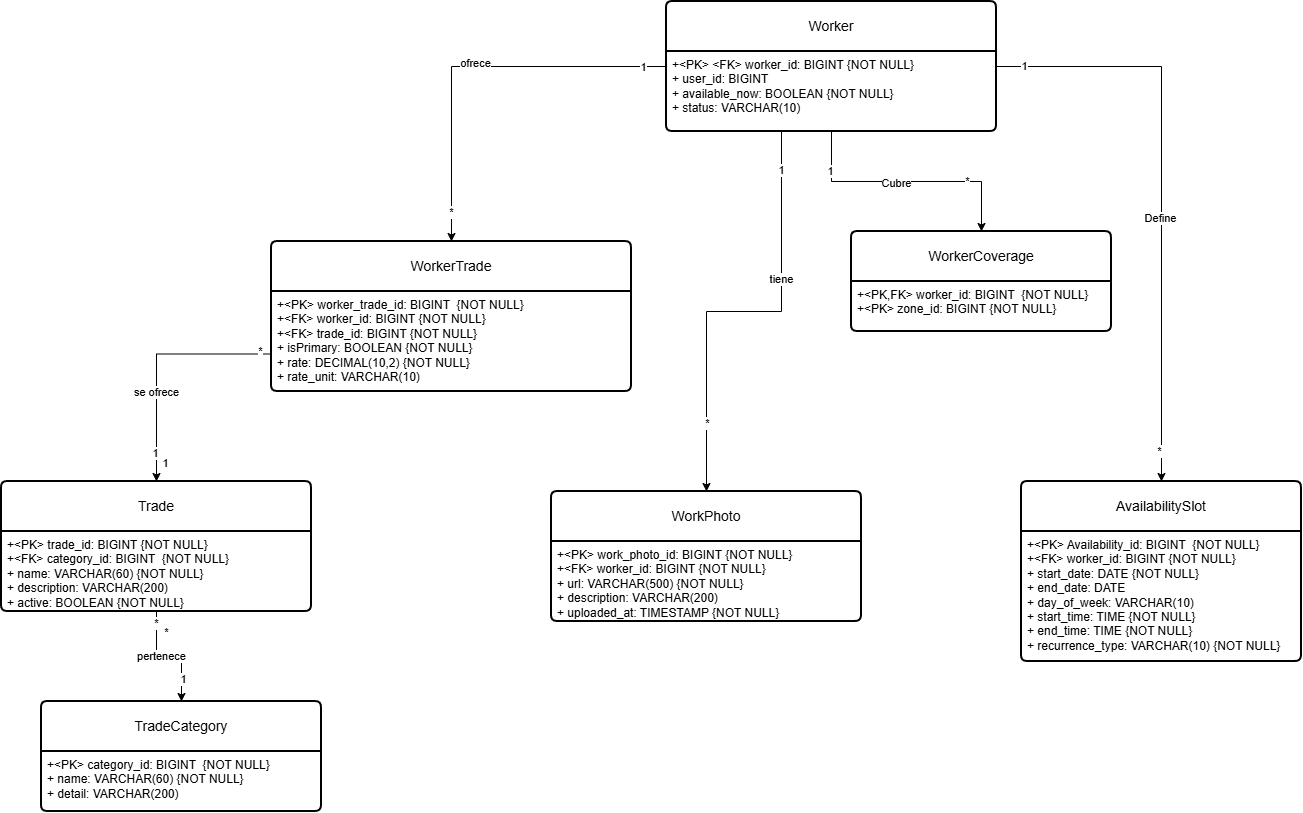

The diagram above was exported from draw.io. Its source (the exported page's mxGraphModel, read from the mxfile embedded in the PNG):
<mxGraphModel dx="2586" dy="2335" grid="1" gridSize="10" guides="1" tooltips="1" connect="1" arrows="1" fold="1" page="1" pageScale="1" pageWidth="827" pageHeight="1169" math="0" shadow="0">
  <root>
    <mxCell id="0" />
    <mxCell id="1" parent="0" />
    <mxCell id="OEcmg6E2tjq6M6-5MNhp-1" parent="1" style="swimlane;childLayout=stackLayout;horizontal=1;startSize=50;horizontalStack=0;rounded=1;fontSize=14;fontStyle=0;strokeWidth=2;resizeParent=0;resizeLast=1;shadow=0;dashed=0;align=center;arcSize=4;whiteSpace=wrap;html=1;" value="AvailabilitySlot" vertex="1">
      <mxGeometry height="180" width="280" x="800" y="320" as="geometry" />
    </mxCell>
    <mxCell id="OEcmg6E2tjq6M6-5MNhp-2" parent="OEcmg6E2tjq6M6-5MNhp-1" style="align=left;strokeColor=none;fillColor=none;spacingLeft=4;spacingRight=4;fontSize=12;verticalAlign=top;rotatable=0;part=1;html=1;whiteSpace=wrap;" value="+&amp;lt;PK&amp;gt; Availability_id:&amp;nbsp;BIGINT &amp;nbsp;{NOT NULL}&lt;br&gt;+&amp;lt;FK&amp;gt; worker_id:&amp;nbsp;BIGINT {NOT NULL}&lt;br&gt;+ start_date: DATE {NOT NULL}&lt;br&gt;+ end_date: DATE&lt;br&gt;+ day_of_week: VARCHAR(10)&lt;div&gt;+ start_time: TIME {NOT NULL}&lt;/div&gt;&lt;div&gt;+ end_time: TIME {NOT NULL}&lt;/div&gt;&lt;div&gt;+ recurrence_type: VARCHAR(10) {NOT NULL}&lt;/div&gt;" vertex="1">
      <mxGeometry height="130" width="280" y="50" as="geometry" />
    </mxCell>
    <mxCell id="OEcmg6E2tjq6M6-5MNhp-5" edge="1" parent="1" source="OEcmg6E2tjq6M6-5MNhp-17" style="edgeStyle=orthogonalEdgeStyle;rounded=0;orthogonalLoop=1;jettySize=auto;html=1;" target="OEcmg6E2tjq6M6-5MNhp-29">
      <mxGeometry relative="1" as="geometry" />
    </mxCell>
    <mxCell id="OEcmg6E2tjq6M6-5MNhp-6" connectable="0" parent="OEcmg6E2tjq6M6-5MNhp-5" style="edgeLabel;html=1;align=center;verticalAlign=middle;resizable=0;points=[];" value="ofrece" vertex="1">
      <mxGeometry relative="1" x="-0.0174" y="-3" as="geometry">
        <mxPoint as="offset" />
      </mxGeometry>
    </mxCell>
    <mxCell id="OEcmg6E2tjq6M6-5MNhp-7" connectable="0" parent="OEcmg6E2tjq6M6-5MNhp-5" style="edgeLabel;html=1;align=center;verticalAlign=middle;resizable=0;points=[];" value="1" vertex="1">
      <mxGeometry relative="1" x="-0.8757" as="geometry">
        <mxPoint as="offset" />
      </mxGeometry>
    </mxCell>
    <mxCell id="OEcmg6E2tjq6M6-5MNhp-8" connectable="0" parent="OEcmg6E2tjq6M6-5MNhp-5" style="edgeLabel;html=1;align=center;verticalAlign=middle;resizable=0;points=[];" value="*" vertex="1">
      <mxGeometry relative="1" x="0.8459" y="-1" as="geometry">
        <mxPoint as="offset" />
      </mxGeometry>
    </mxCell>
    <mxCell id="OEcmg6E2tjq6M6-5MNhp-9" edge="1" parent="1" source="OEcmg6E2tjq6M6-5MNhp-17" style="edgeStyle=orthogonalEdgeStyle;rounded=0;orthogonalLoop=1;jettySize=auto;html=1;entryX=0.5;entryY=0;entryDx=0;entryDy=0;" target="OEcmg6E2tjq6M6-5MNhp-1">
      <mxGeometry relative="1" as="geometry" />
    </mxCell>
    <mxCell id="OEcmg6E2tjq6M6-5MNhp-10" connectable="0" parent="OEcmg6E2tjq6M6-5MNhp-9" style="edgeLabel;html=1;align=center;verticalAlign=middle;resizable=0;points=[];" value="1" vertex="1">
      <mxGeometry relative="1" x="-0.9069" y="1" as="geometry">
        <mxPoint as="offset" />
      </mxGeometry>
    </mxCell>
    <mxCell id="OEcmg6E2tjq6M6-5MNhp-11" connectable="0" parent="OEcmg6E2tjq6M6-5MNhp-9" style="edgeLabel;html=1;align=center;verticalAlign=middle;resizable=0;points=[];" value="*" vertex="1">
      <mxGeometry relative="1" x="0.8934" y="-3" as="geometry">
        <mxPoint as="offset" />
      </mxGeometry>
    </mxCell>
    <mxCell id="OEcmg6E2tjq6M6-5MNhp-12" connectable="0" parent="OEcmg6E2tjq6M6-5MNhp-9" style="edgeLabel;html=1;align=center;verticalAlign=middle;resizable=0;points=[];" value="Define" vertex="1">
      <mxGeometry relative="1" x="0.0882" y="-2" as="geometry">
        <mxPoint as="offset" />
      </mxGeometry>
    </mxCell>
    <mxCell id="OEcmg6E2tjq6M6-5MNhp-13" edge="1" parent="1" source="OEcmg6E2tjq6M6-5MNhp-17" style="edgeStyle=orthogonalEdgeStyle;rounded=0;orthogonalLoop=1;jettySize=auto;html=1;entryX=0.5;entryY=0;entryDx=0;entryDy=0;" target="OEcmg6E2tjq6M6-5MNhp-31">
      <mxGeometry relative="1" as="geometry" />
    </mxCell>
    <mxCell id="OEcmg6E2tjq6M6-5MNhp-14" connectable="0" parent="OEcmg6E2tjq6M6-5MNhp-13" style="edgeLabel;html=1;align=center;verticalAlign=middle;resizable=0;points=[];" value="*" vertex="1">
      <mxGeometry relative="1" x="0.4762" y="1" as="geometry">
        <mxPoint as="offset" />
      </mxGeometry>
    </mxCell>
    <mxCell id="OEcmg6E2tjq6M6-5MNhp-15" connectable="0" parent="OEcmg6E2tjq6M6-5MNhp-13" style="edgeLabel;html=1;align=center;verticalAlign=middle;resizable=0;points=[];" value="1" vertex="1">
      <mxGeometry relative="1" x="-0.6866" y="-2" as="geometry">
        <mxPoint as="offset" />
      </mxGeometry>
    </mxCell>
    <mxCell id="OEcmg6E2tjq6M6-5MNhp-16" connectable="0" parent="OEcmg6E2tjq6M6-5MNhp-13" style="edgeLabel;html=1;align=center;verticalAlign=middle;resizable=0;points=[];" value="Cubre" vertex="1">
      <mxGeometry relative="1" x="-0.0859" y="-1" as="geometry">
        <mxPoint as="offset" />
      </mxGeometry>
    </mxCell>
    <mxCell id="OEcmg6E2tjq6M6-5MNhp-17" parent="1" style="swimlane;childLayout=stackLayout;horizontal=1;startSize=50;horizontalStack=0;rounded=1;fontSize=14;fontStyle=0;strokeWidth=2;resizeParent=0;resizeLast=1;shadow=0;dashed=0;align=center;arcSize=4;whiteSpace=wrap;html=1;" value="Worker" vertex="1">
      <mxGeometry height="130" width="330" x="445" y="-160" as="geometry" />
    </mxCell>
    <mxCell id="OEcmg6E2tjq6M6-5MNhp-18" parent="OEcmg6E2tjq6M6-5MNhp-17" style="align=left;strokeColor=none;fillColor=none;spacingLeft=4;spacingRight=4;fontSize=12;verticalAlign=top;rotatable=0;part=1;html=1;whiteSpace=wrap;" value="+&amp;lt;PK&amp;gt; &amp;lt;FK&amp;gt; worker_id:&amp;nbsp;BIGINT {NOT NULL}&lt;div&gt;+ user_id: BIGINT&lt;br&gt;+ available_now: BOOLEAN {NOT NULL}&lt;div&gt;+ status: VARCHAR(10)&lt;br&gt;&lt;div&gt;&lt;br&gt;&lt;/div&gt;&lt;/div&gt;&lt;/div&gt;" vertex="1">
      <mxGeometry height="80" width="330" y="50" as="geometry" />
    </mxCell>
    <mxCell id="OEcmg6E2tjq6M6-5MNhp-19" edge="1" parent="1" source="OEcmg6E2tjq6M6-5MNhp-23" style="edgeStyle=orthogonalEdgeStyle;rounded=0;orthogonalLoop=1;jettySize=auto;html=1;entryX=0.5;entryY=0;entryDx=0;entryDy=0;" target="OEcmg6E2tjq6M6-5MNhp-37">
      <mxGeometry relative="1" as="geometry" />
    </mxCell>
    <mxCell id="OEcmg6E2tjq6M6-5MNhp-20" connectable="0" parent="OEcmg6E2tjq6M6-5MNhp-19" style="edgeLabel;html=1;align=center;verticalAlign=middle;resizable=0;points=[];" value="pertenece" vertex="1">
      <mxGeometry relative="1" x="-0.1421" y="1" as="geometry">
        <mxPoint as="offset" />
      </mxGeometry>
    </mxCell>
    <mxCell id="OEcmg6E2tjq6M6-5MNhp-21" connectable="0" parent="OEcmg6E2tjq6M6-5MNhp-19" style="edgeLabel;html=1;align=center;verticalAlign=middle;resizable=0;points=[];" value="1" vertex="1">
      <mxGeometry relative="1" x="0.6098" y="1" as="geometry">
        <mxPoint as="offset" />
      </mxGeometry>
    </mxCell>
    <mxCell id="OEcmg6E2tjq6M6-5MNhp-22" connectable="0" parent="OEcmg6E2tjq6M6-5MNhp-19" style="edgeLabel;html=1;align=center;verticalAlign=middle;resizable=0;points=[];" value="*" vertex="1">
      <mxGeometry relative="1" x="-0.8155" y="-1" as="geometry">
        <mxPoint as="offset" />
      </mxGeometry>
    </mxCell>
    <mxCell id="OEcmg6E2tjq6M6-5MNhp-39" connectable="0" parent="OEcmg6E2tjq6M6-5MNhp-19" style="edgeLabel;html=1;align=center;verticalAlign=middle;resizable=0;points=[];" value="*" vertex="1">
      <mxGeometry relative="1" x="-0.8155" y="-1" as="geometry">
        <mxPoint x="10" y="10" as="offset" />
      </mxGeometry>
    </mxCell>
    <mxCell id="OEcmg6E2tjq6M6-5MNhp-23" parent="1" style="swimlane;childLayout=stackLayout;horizontal=1;startSize=50;horizontalStack=0;rounded=1;fontSize=14;fontStyle=0;strokeWidth=2;resizeParent=0;resizeLast=1;shadow=0;dashed=0;align=center;arcSize=4;whiteSpace=wrap;html=1;" value="Trade" vertex="1">
      <mxGeometry height="130" width="310" x="-220" y="320" as="geometry" />
    </mxCell>
    <mxCell id="OEcmg6E2tjq6M6-5MNhp-24" parent="OEcmg6E2tjq6M6-5MNhp-23" style="align=left;strokeColor=none;fillColor=none;spacingLeft=4;spacingRight=4;fontSize=12;verticalAlign=top;rotatable=0;part=1;html=1;whiteSpace=wrap;" value="+&amp;lt;PK&amp;gt; trade_id: BIGINT {NOT NULL}&lt;br&gt;+&amp;lt;FK&amp;gt; category_id: BIGINT&amp;nbsp;&amp;nbsp;{NOT NULL}&lt;br&gt;&lt;div&gt;&lt;span style=&quot;background-color: transparent; color: light-dark(rgb(0, 0, 0), rgb(255, 255, 255));&quot;&gt;+ name: VARCHAR(60) {NOT NULL}&lt;/span&gt;&lt;/div&gt;&lt;div&gt;+&amp;nbsp;&lt;span style=&quot;background-color: transparent; color: light-dark(rgb(0, 0, 0), rgb(255, 255, 255));&quot;&gt;description: VARCHAR(200)&lt;/span&gt;&lt;/div&gt;&lt;div&gt;+ active: BOOLEAN {NOT NULL}&lt;/div&gt;" vertex="1">
      <mxGeometry height="80" width="310" y="50" as="geometry" />
    </mxCell>
    <mxCell id="OEcmg6E2tjq6M6-5MNhp-25" edge="1" parent="1" source="OEcmg6E2tjq6M6-5MNhp-29" style="edgeStyle=orthogonalEdgeStyle;rounded=0;orthogonalLoop=1;jettySize=auto;html=1;exitX=0;exitY=0.75;exitDx=0;exitDy=0;entryX=0.5;entryY=0;entryDx=0;entryDy=0;" target="OEcmg6E2tjq6M6-5MNhp-23">
      <mxGeometry relative="1" as="geometry" />
    </mxCell>
    <mxCell id="OEcmg6E2tjq6M6-5MNhp-26" connectable="0" parent="OEcmg6E2tjq6M6-5MNhp-25" style="edgeLabel;html=1;align=center;verticalAlign=middle;resizable=0;points=[];" value="1" vertex="1">
      <mxGeometry relative="1" x="0.7676" y="-2" as="geometry">
        <mxPoint as="offset" />
      </mxGeometry>
    </mxCell>
    <mxCell id="OEcmg6E2tjq6M6-5MNhp-27" connectable="0" parent="OEcmg6E2tjq6M6-5MNhp-25" style="edgeLabel;html=1;align=center;verticalAlign=middle;resizable=0;points=[];" value="*" vertex="1">
      <mxGeometry relative="1" x="-0.9024" y="-3" as="geometry">
        <mxPoint as="offset" />
      </mxGeometry>
    </mxCell>
    <mxCell id="OEcmg6E2tjq6M6-5MNhp-28" connectable="0" parent="OEcmg6E2tjq6M6-5MNhp-25" style="edgeLabel;html=1;align=center;verticalAlign=middle;resizable=0;points=[];" value="se ofrece" vertex="1">
      <mxGeometry relative="1" x="0.2652" y="-1" as="geometry">
        <mxPoint as="offset" />
      </mxGeometry>
    </mxCell>
    <mxCell id="OEcmg6E2tjq6M6-5MNhp-42" connectable="0" parent="OEcmg6E2tjq6M6-5MNhp-25" style="edgeLabel;html=1;align=center;verticalAlign=middle;resizable=0;points=[];" value="1" vertex="1">
      <mxGeometry relative="1" x="0.7676" y="-2" as="geometry">
        <mxPoint x="10" y="10" as="offset" />
      </mxGeometry>
    </mxCell>
    <mxCell id="OEcmg6E2tjq6M6-5MNhp-29" parent="1" style="swimlane;childLayout=stackLayout;horizontal=1;startSize=50;horizontalStack=0;rounded=1;fontSize=14;fontStyle=0;strokeWidth=2;resizeParent=0;resizeLast=1;shadow=0;dashed=0;align=center;arcSize=4;whiteSpace=wrap;html=1;" value="WorkerTrade" vertex="1">
      <mxGeometry height="150" width="360" x="50" y="80" as="geometry" />
    </mxCell>
    <mxCell id="OEcmg6E2tjq6M6-5MNhp-30" parent="OEcmg6E2tjq6M6-5MNhp-29" style="align=left;strokeColor=none;fillColor=none;spacingLeft=4;spacingRight=4;fontSize=12;verticalAlign=top;rotatable=0;part=1;html=1;whiteSpace=wrap;" value="+&amp;lt;PK&amp;gt; worker_trade_id:&amp;nbsp;BIGINT &amp;nbsp;{NOT NULL}&lt;br&gt;+&amp;lt;FK&amp;gt; worker_id: BIGINT&amp;nbsp;{NOT NULL}&lt;br&gt;+&amp;lt;FK&amp;gt; trade_id: BIGINT&amp;nbsp;{NOT NULL}&lt;br&gt;+ isPrimary: BOOLEAN {NOT NULL}&lt;div&gt;+ rate: DECIMAL(10,2) {NOT NULL}&lt;/div&gt;&lt;div&gt;+ rate_unit: VARCHAR(10)&lt;/div&gt;" vertex="1">
      <mxGeometry height="100" width="360" y="50" as="geometry" />
    </mxCell>
    <mxCell id="OEcmg6E2tjq6M6-5MNhp-31" parent="1" style="swimlane;childLayout=stackLayout;horizontal=1;startSize=50;horizontalStack=0;rounded=1;fontSize=14;fontStyle=0;strokeWidth=2;resizeParent=0;resizeLast=1;shadow=0;dashed=0;align=center;arcSize=4;whiteSpace=wrap;html=1;" value="WorkerCoverage" vertex="1">
      <mxGeometry height="100" width="260" x="630" y="70" as="geometry" />
    </mxCell>
    <mxCell id="OEcmg6E2tjq6M6-5MNhp-32" parent="OEcmg6E2tjq6M6-5MNhp-31" style="align=left;strokeColor=none;fillColor=none;spacingLeft=4;spacingRight=4;fontSize=12;verticalAlign=top;rotatable=0;part=1;html=1;whiteSpace=wrap;" value="+&amp;lt;PK,FK&amp;gt; worker_id:&amp;nbsp;BIGINT &amp;nbsp;{NOT NULL}&lt;br&gt;+&amp;lt;PK&amp;gt; zone_id:&amp;nbsp;BIGINT {NOT NULL}" vertex="1">
      <mxGeometry height="50" width="260" y="50" as="geometry" />
    </mxCell>
    <mxCell id="OEcmg6E2tjq6M6-5MNhp-37" parent="1" style="swimlane;childLayout=stackLayout;horizontal=1;startSize=50;horizontalStack=0;rounded=1;fontSize=14;fontStyle=0;strokeWidth=2;resizeParent=0;resizeLast=1;shadow=0;dashed=0;align=center;arcSize=4;whiteSpace=wrap;html=1;" value="TradeCategory" vertex="1">
      <mxGeometry height="110" width="280" x="-180" y="540" as="geometry" />
    </mxCell>
    <mxCell id="OEcmg6E2tjq6M6-5MNhp-38" parent="OEcmg6E2tjq6M6-5MNhp-37" style="align=left;strokeColor=none;fillColor=none;spacingLeft=4;spacingRight=4;fontSize=12;verticalAlign=top;rotatable=0;part=1;html=1;whiteSpace=wrap;" value="+&amp;lt;PK&amp;gt; category_id: BIGINT&amp;nbsp;&amp;nbsp;{NOT NULL}&lt;div&gt;&lt;div&gt;&lt;span style=&quot;background-color: transparent; color: light-dark(rgb(0, 0, 0), rgb(255, 255, 255));&quot;&gt;+ name: VARCHAR(60) {NOT NULL}&lt;/span&gt;&lt;/div&gt;&lt;div&gt;+&amp;nbsp;&lt;span style=&quot;background-color: transparent; color: light-dark(rgb(0, 0, 0), rgb(255, 255, 255));&quot;&gt;detail: VARCHAR(200)&lt;/span&gt;&lt;/div&gt;&lt;/div&gt;" vertex="1">
      <mxGeometry height="60" width="280" y="50" as="geometry" />
    </mxCell>
    <mxCell id="OEcmg6E2tjq6M6-5MNhp-40" parent="1" style="swimlane;childLayout=stackLayout;horizontal=1;startSize=50;horizontalStack=0;rounded=1;fontSize=14;fontStyle=0;strokeWidth=2;resizeParent=0;resizeLast=1;shadow=0;dashed=0;align=center;arcSize=4;whiteSpace=wrap;html=1;" value="WorkPhoto" vertex="1">
      <mxGeometry height="130" width="310" x="330" y="330" as="geometry" />
    </mxCell>
    <mxCell id="OEcmg6E2tjq6M6-5MNhp-41" parent="OEcmg6E2tjq6M6-5MNhp-40" style="align=left;strokeColor=none;fillColor=none;spacingLeft=4;spacingRight=4;fontSize=12;verticalAlign=top;rotatable=0;part=1;html=1;whiteSpace=wrap;" value="+&amp;lt;PK&amp;gt; work_photo_id:&amp;nbsp;BIGINT {NOT NULL}&lt;br&gt;+&amp;lt;FK&amp;gt; worker_id:&amp;nbsp;BIGINT {NOT NULL}&lt;br&gt;&lt;div&gt;&lt;span style=&quot;background-color: transparent; color: light-dark(rgb(0, 0, 0), rgb(255, 255, 255));&quot;&gt;+ url: VARCHAR(500) {NOT NULL}&lt;/span&gt;&lt;/div&gt;&lt;div&gt;+&amp;nbsp;&lt;span style=&quot;background-color: transparent; color: light-dark(rgb(0, 0, 0), rgb(255, 255, 255));&quot;&gt;description: VARCHAR(200)&lt;/span&gt;&lt;/div&gt;&lt;div&gt;+ uploaded_at: TIMESTAMP {NOT NULL}&lt;/div&gt;" vertex="1">
      <mxGeometry height="80" width="310" y="50" as="geometry" />
    </mxCell>
    <mxCell id="OEcmg6E2tjq6M6-5MNhp-44" edge="1" parent="1" source="OEcmg6E2tjq6M6-5MNhp-18" style="edgeStyle=orthogonalEdgeStyle;rounded=0;orthogonalLoop=1;jettySize=auto;html=1;entryX=0.5;entryY=0;entryDx=0;entryDy=0;defaultLabelBackgroundColor=page;" target="OEcmg6E2tjq6M6-5MNhp-40">
      <mxGeometry relative="1" x="-0.1126" as="geometry">
        <Array as="points">
          <mxPoint x="560" y="150" />
          <mxPoint x="485" y="150" />
        </Array>
      </mxGeometry>
    </mxCell>
    <mxCell id="OEcmg6E2tjq6M6-5MNhp-45" connectable="0" parent="OEcmg6E2tjq6M6-5MNhp-44" style="edgeLabel;html=1;align=center;verticalAlign=middle;resizable=0;points=[];inheritText=1;defaultLabelBackgroundColor=page;" value="*" vertex="1">
      <mxGeometry relative="1" x="0.6828" y="1" as="geometry">
        <mxPoint as="offset" />
      </mxGeometry>
    </mxCell>
    <mxCell id="OEcmg6E2tjq6M6-5MNhp-46" connectable="0" parent="OEcmg6E2tjq6M6-5MNhp-44" style="edgeLabel;html=1;align=center;verticalAlign=middle;resizable=0;points=[];inheritText=1;defaultLabelBackgroundColor=page;" value="1" vertex="1">
      <mxGeometry relative="1" x="-0.8268" y="-1" as="geometry">
        <mxPoint as="offset" />
      </mxGeometry>
    </mxCell>
    <mxCell id="OEcmg6E2tjq6M6-5MNhp-47" connectable="0" parent="OEcmg6E2tjq6M6-5MNhp-44" style="edgeLabel;html=1;align=center;verticalAlign=middle;resizable=0;points=[];inheritText=1;defaultLabelBackgroundColor=page;" value="tiene" vertex="1">
      <mxGeometry relative="1" x="-0.3257" y="-1" as="geometry">
        <mxPoint as="offset" />
      </mxGeometry>
    </mxCell>
  </root>
</mxGraphModel>